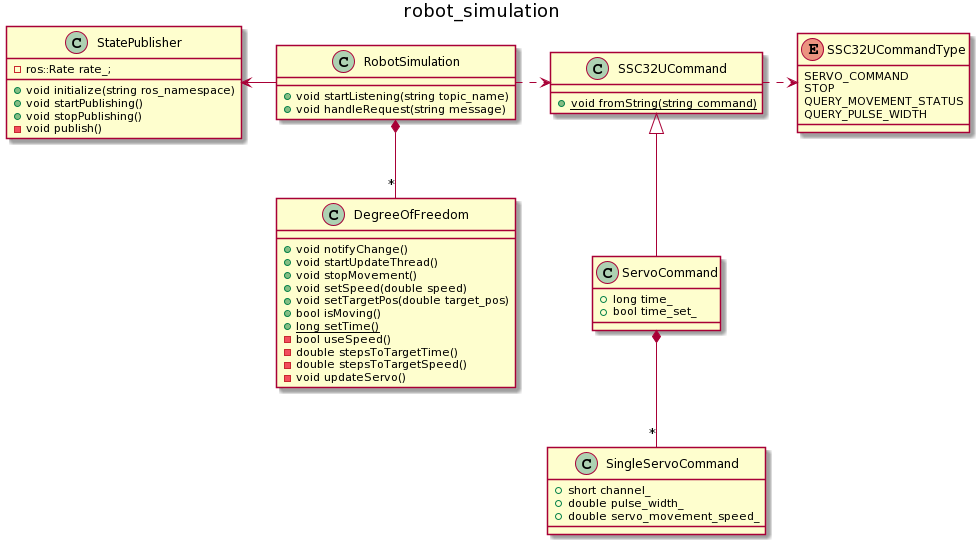

The diagram above was rendered by PlantUML. Its source (embedded in the PNG):
@startuml
title robot_simulation


class RobotSimulation {
  +void startListening(string topic_name)
  +void handleRequest(string message)
}

class SSC32UCommand
{
  {static} +void fromString(string command)
}

enum SSC32UCommandType
{
    SERVO_COMMAND
    STOP
    QUERY_MOVEMENT_STATUS
    QUERY_PULSE_WIDTH
}

class ServoCommand
{
    +long time_
    +bool time_set_
}

class SingleServoCommand
{
    +short channel_
    +double pulse_width_
    +double servo_movement_speed_
}

class DegreeOfFreedom
{
    +void notifyChange()
    +void startUpdateThread()
    +void stopMovement()
    +void setSpeed(double speed)
    +void setTargetPos(double target_pos)
    +bool isMoving()
{static}+ long setTime()
    -bool useSpeed()
    -double stepsToTargetTime()
    -double stepsToTargetSpeed()
    -void updateServo()
}

class StatePublisher
{
    +void initialize(string ros_namespace)
    +void startPublishing()
    +void stopPublishing()
    -void publish()
    -ros::Rate rate_;
}

RobotSimulation -left-> StatePublisher
SSC32UCommand .> SSC32UCommandType
ServoCommand *-- "*" SingleServoCommand
SSC32UCommand <|-down- ServoCommand

RobotSimulation .> SSC32UCommand
RobotSimulation *-- "*"  DegreeOfFreedom
@enduml